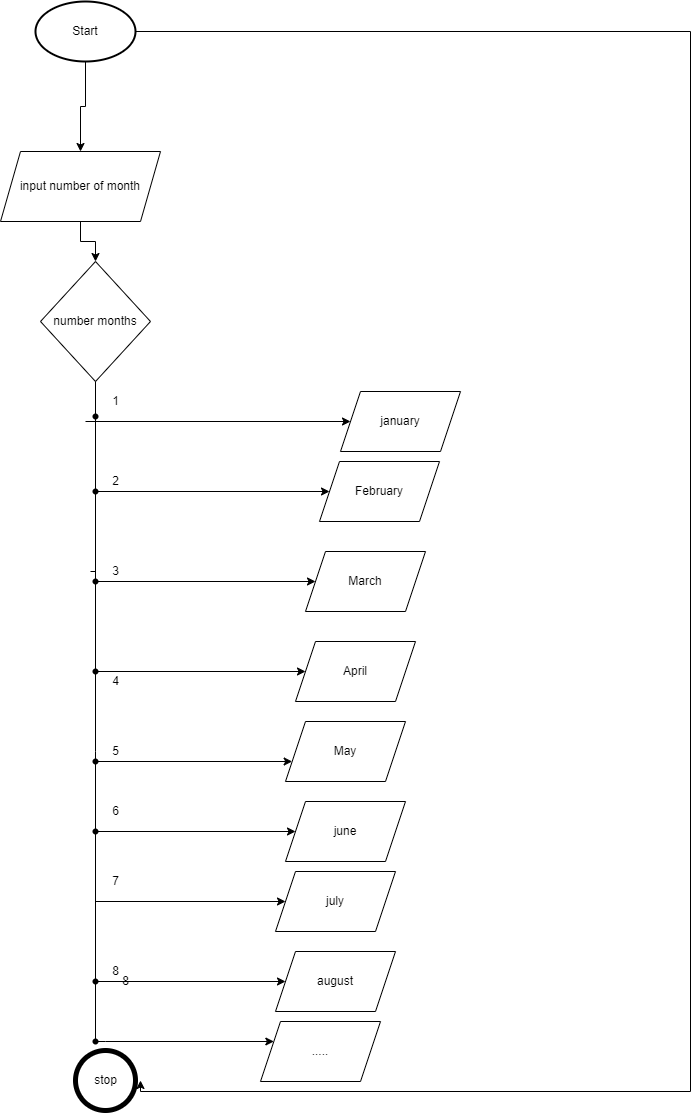

The diagram above was exported from draw.io. Its source (the exported page's mxGraphModel, read from the mxfile embedded in the PNG):
<mxGraphModel dx="1714" dy="886" grid="1" gridSize="10" guides="1" tooltips="1" connect="1" arrows="1" fold="1" page="1" pageScale="1" pageWidth="827" pageHeight="1169" math="0" shadow="0">
  <root>
    <mxCell id="0" />
    <mxCell id="1" parent="0" />
    <mxCell id="108" style="edgeStyle=orthogonalEdgeStyle;rounded=0;html=1;entryX=0.5;entryY=0;entryDx=0;entryDy=0;" parent="1" source="109" target="110" edge="1">
      <mxGeometry relative="1" as="geometry" />
    </mxCell>
    <mxCell id="109" value="input number of month" style="shape=parallelogram;perimeter=parallelogramPerimeter;whiteSpace=wrap;html=1;fixedSize=1;" parent="1" vertex="1">
      <mxGeometry x="90" y="210" width="160" height="70" as="geometry" />
    </mxCell>
    <mxCell id="110" value="number months" style="rhombus;whiteSpace=wrap;html=1;" parent="1" vertex="1">
      <mxGeometry x="130" y="320" width="110" height="120" as="geometry" />
    </mxCell>
    <mxCell id="112" value="February" style="shape=parallelogram;perimeter=parallelogramPerimeter;whiteSpace=wrap;html=1;fixedSize=1;" parent="1" vertex="1">
      <mxGeometry x="409" y="520" width="120" height="60" as="geometry" />
    </mxCell>
    <mxCell id="114" value="May" style="shape=parallelogram;perimeter=parallelogramPerimeter;whiteSpace=wrap;html=1;fixedSize=1;" parent="1" vertex="1">
      <mxGeometry x="375" y="780" width="120" height="60" as="geometry" />
    </mxCell>
    <mxCell id="116" value="April" style="shape=parallelogram;perimeter=parallelogramPerimeter;whiteSpace=wrap;html=1;fixedSize=1;" parent="1" vertex="1">
      <mxGeometry x="385" y="700" width="120" height="60" as="geometry" />
    </mxCell>
    <mxCell id="118" value="March" style="shape=parallelogram;perimeter=parallelogramPerimeter;whiteSpace=wrap;html=1;fixedSize=1;" parent="1" vertex="1">
      <mxGeometry x="395" y="610" width="120" height="60" as="geometry" />
    </mxCell>
    <mxCell id="119" value="january" style="shape=parallelogram;perimeter=parallelogramPerimeter;whiteSpace=wrap;html=1;fixedSize=1;" parent="1" vertex="1">
      <mxGeometry x="430" y="450" width="120" height="60" as="geometry" />
    </mxCell>
    <mxCell id="120" value="" style="ellipse;whiteSpace=wrap;html=1;" parent="1" vertex="1">
      <mxGeometry x="165" y="460" width="20" as="geometry" />
    </mxCell>
    <mxCell id="121" style="edgeStyle=orthogonalEdgeStyle;rounded=0;html=1;entryX=0;entryY=0.5;entryDx=0;entryDy=0;" parent="1" source="122" target="119" edge="1">
      <mxGeometry relative="1" as="geometry">
        <Array as="points">
          <mxPoint x="435" y="480" />
        </Array>
      </mxGeometry>
    </mxCell>
    <mxCell id="122" value="" style="ellipse;whiteSpace=wrap;html=1;" parent="1" vertex="1">
      <mxGeometry x="175" y="470" height="10" as="geometry" />
    </mxCell>
    <mxCell id="123" value="1" style="text;html=1;align=center;verticalAlign=middle;resizable=0;points=[];autosize=1;strokeColor=none;fillColor=none;" parent="1" vertex="1">
      <mxGeometry x="195" y="450" width="20" height="20" as="geometry" />
    </mxCell>
    <mxCell id="124" style="edgeStyle=orthogonalEdgeStyle;rounded=0;html=1;" parent="1" source="125" target="112" edge="1">
      <mxGeometry relative="1" as="geometry">
        <Array as="points">
          <mxPoint x="185" y="550" />
        </Array>
      </mxGeometry>
    </mxCell>
    <mxCell id="125" value="" style="ellipse;whiteSpace=wrap;html=1;" parent="1" vertex="1">
      <mxGeometry x="185" y="570" height="20" as="geometry" />
    </mxCell>
    <mxCell id="126" value="" style="ellipse;whiteSpace=wrap;html=1;aspect=fixed;" parent="1" vertex="1">
      <mxGeometry x="185" y="695" as="geometry" />
    </mxCell>
    <mxCell id="127" value="3" style="text;html=1;align=center;verticalAlign=middle;resizable=0;points=[];autosize=1;strokeColor=none;fillColor=none;" parent="1" vertex="1">
      <mxGeometry x="195" y="620" width="20" height="20" as="geometry" />
    </mxCell>
    <mxCell id="128" value="2" style="text;html=1;align=center;verticalAlign=middle;resizable=0;points=[];autosize=1;strokeColor=none;fillColor=none;" parent="1" vertex="1">
      <mxGeometry x="195" y="530" width="20" height="20" as="geometry" />
    </mxCell>
    <mxCell id="129" style="edgeStyle=orthogonalEdgeStyle;rounded=0;html=1;entryX=0;entryY=0.5;entryDx=0;entryDy=0;" parent="1" source="130" target="116" edge="1">
      <mxGeometry relative="1" as="geometry">
        <Array as="points">
          <mxPoint x="185" y="730" />
        </Array>
      </mxGeometry>
    </mxCell>
    <mxCell id="130" value="" style="shape=waypoint;sketch=0;size=6;pointerEvents=1;points=[];fillColor=none;resizable=0;rotatable=0;perimeter=centerPerimeter;snapToPoint=1;" parent="1" vertex="1">
      <mxGeometry x="165" y="710" width="40" height="40" as="geometry" />
    </mxCell>
    <mxCell id="131" value="4" style="text;html=1;align=center;verticalAlign=middle;resizable=0;points=[];autosize=1;strokeColor=none;fillColor=none;" parent="1" vertex="1">
      <mxGeometry x="195" y="730" width="20" height="20" as="geometry" />
    </mxCell>
    <mxCell id="132" style="edgeStyle=orthogonalEdgeStyle;rounded=0;html=1;entryX=0;entryY=0.5;entryDx=0;entryDy=0;" parent="1" source="133" target="118" edge="1">
      <mxGeometry relative="1" as="geometry">
        <Array as="points">
          <mxPoint x="405" y="640" />
        </Array>
      </mxGeometry>
    </mxCell>
    <mxCell id="133" value="" style="shape=waypoint;sketch=0;size=6;pointerEvents=1;points=[];fillColor=none;resizable=0;rotatable=0;perimeter=centerPerimeter;snapToPoint=1;" parent="1" vertex="1">
      <mxGeometry x="165" y="620" width="40" height="40" as="geometry" />
    </mxCell>
    <mxCell id="134" value="" style="edgeStyle=orthogonalEdgeStyle;rounded=0;html=1;endArrow=none;startArrow=none;" parent="1" source="135" target="133" edge="1">
      <mxGeometry relative="1" as="geometry">
        <mxPoint x="170" y="1182" as="targetPoint" />
        <mxPoint x="185" y="440" as="sourcePoint" />
        <Array as="points" />
      </mxGeometry>
    </mxCell>
    <mxCell id="135" value="" style="shape=waypoint;sketch=0;size=6;pointerEvents=1;points=[];fillColor=none;resizable=0;rotatable=0;perimeter=centerPerimeter;snapToPoint=1;" parent="1" vertex="1">
      <mxGeometry x="165" y="530" width="40" height="40" as="geometry" />
    </mxCell>
    <mxCell id="136" value="" style="edgeStyle=orthogonalEdgeStyle;rounded=0;html=1;endArrow=none;" parent="1" source="110" target="135" edge="1">
      <mxGeometry relative="1" as="geometry">
        <mxPoint x="185" y="695" as="targetPoint" />
        <mxPoint x="185" y="440" as="sourcePoint" />
        <Array as="points" />
      </mxGeometry>
    </mxCell>
    <mxCell id="137" value="" style="shape=waypoint;sketch=0;size=6;pointerEvents=1;points=[];fillColor=none;resizable=0;rotatable=0;perimeter=centerPerimeter;snapToPoint=1;" parent="1" vertex="1">
      <mxGeometry x="165" y="455" width="40" height="40" as="geometry" />
    </mxCell>
    <mxCell id="138" style="edgeStyle=orthogonalEdgeStyle;rounded=0;html=1;" parent="1" source="139" target="114" edge="1">
      <mxGeometry relative="1" as="geometry">
        <Array as="points">
          <mxPoint x="185" y="820" />
        </Array>
      </mxGeometry>
    </mxCell>
    <mxCell id="139" value="" style="shape=waypoint;sketch=0;size=6;pointerEvents=1;points=[];fillColor=none;resizable=0;rotatable=0;perimeter=centerPerimeter;snapToPoint=1;" parent="1" vertex="1">
      <mxGeometry x="165" y="800" width="40" height="40" as="geometry" />
    </mxCell>
    <mxCell id="140" value="" style="edgeStyle=orthogonalEdgeStyle;rounded=0;html=1;startArrow=none;endArrow=none;" parent="1" target="139" edge="1">
      <mxGeometry relative="1" as="geometry">
        <mxPoint x="170" y="1182" as="targetPoint" />
        <mxPoint x="180" y="630" as="sourcePoint" />
        <Array as="points">
          <mxPoint x="185" y="810" />
          <mxPoint x="185" y="810" />
        </Array>
      </mxGeometry>
    </mxCell>
    <mxCell id="141" value="5" style="text;html=1;align=center;verticalAlign=middle;resizable=0;points=[];autosize=1;strokeColor=none;fillColor=none;" parent="1" vertex="1">
      <mxGeometry x="195" y="800" width="20" height="20" as="geometry" />
    </mxCell>
    <mxCell id="143" value="june" style="shape=parallelogram;perimeter=parallelogramPerimeter;whiteSpace=wrap;html=1;fixedSize=1;" parent="1" vertex="1">
      <mxGeometry x="375" y="860" width="120" height="60" as="geometry" />
    </mxCell>
    <mxCell id="145" value="july" style="shape=parallelogram;perimeter=parallelogramPerimeter;whiteSpace=wrap;html=1;fixedSize=1;" parent="1" vertex="1">
      <mxGeometry x="365" y="930" width="120" height="60" as="geometry" />
    </mxCell>
    <mxCell id="146" style="edgeStyle=orthogonalEdgeStyle;rounded=0;html=1;entryX=0;entryY=0.5;entryDx=0;entryDy=0;" parent="1" source="152" target="145" edge="1">
      <mxGeometry relative="1" as="geometry">
        <Array as="points">
          <mxPoint x="185" y="960" />
        </Array>
      </mxGeometry>
    </mxCell>
    <mxCell id="147" value="7" style="text;html=1;align=center;verticalAlign=middle;resizable=0;points=[];autosize=1;strokeColor=none;fillColor=none;" parent="1" vertex="1">
      <mxGeometry x="195" y="930" width="20" height="20" as="geometry" />
    </mxCell>
    <mxCell id="148" style="edgeStyle=orthogonalEdgeStyle;rounded=0;html=1;entryX=0;entryY=0.5;entryDx=0;entryDy=0;" parent="1" source="149" target="143" edge="1">
      <mxGeometry relative="1" as="geometry">
        <Array as="points">
          <mxPoint x="185" y="890" />
        </Array>
      </mxGeometry>
    </mxCell>
    <mxCell id="149" value="" style="shape=waypoint;sketch=0;size=6;pointerEvents=1;points=[];fillColor=none;resizable=0;rotatable=0;perimeter=centerPerimeter;snapToPoint=1;" parent="1" vertex="1">
      <mxGeometry x="165" y="870" width="40" height="40" as="geometry" />
    </mxCell>
    <mxCell id="150" value="" style="edgeStyle=orthogonalEdgeStyle;rounded=0;html=1;startArrow=none;endArrow=none;" parent="1" source="139" target="149" edge="1">
      <mxGeometry relative="1" as="geometry">
        <mxPoint x="185" y="1290" as="targetPoint" />
        <mxPoint x="185" y="930" as="sourcePoint" />
        <Array as="points" />
      </mxGeometry>
    </mxCell>
    <mxCell id="151" style="edgeStyle=orthogonalEdgeStyle;rounded=0;html=1;" parent="1" source="152" target="156" edge="1">
      <mxGeometry relative="1" as="geometry" />
    </mxCell>
    <mxCell id="152" value="" style="shape=waypoint;sketch=0;size=6;pointerEvents=1;points=[];fillColor=none;resizable=0;rotatable=0;perimeter=centerPerimeter;snapToPoint=1;" parent="1" vertex="1">
      <mxGeometry x="165" y="1020" width="40" height="40" as="geometry" />
    </mxCell>
    <mxCell id="153" value="" style="edgeStyle=orthogonalEdgeStyle;rounded=0;html=1;startArrow=none;endArrow=none;" parent="1" source="149" target="152" edge="1">
      <mxGeometry relative="1" as="geometry">
        <mxPoint x="185" y="1290" as="targetPoint" />
        <mxPoint x="185" y="1030" as="sourcePoint" />
        <Array as="points" />
      </mxGeometry>
    </mxCell>
    <mxCell id="154" value="6" style="text;html=1;align=center;verticalAlign=middle;resizable=0;points=[];autosize=1;strokeColor=none;fillColor=none;" parent="1" vertex="1">
      <mxGeometry x="195" y="860" width="20" height="20" as="geometry" />
    </mxCell>
    <mxCell id="156" value="august" style="shape=parallelogram;perimeter=parallelogramPerimeter;whiteSpace=wrap;html=1;fixedSize=1;" parent="1" vertex="1">
      <mxGeometry x="365" y="1010" width="120" height="60" as="geometry" />
    </mxCell>
    <mxCell id="157" value="8" style="text;html=1;align=center;verticalAlign=middle;resizable=0;points=[];autosize=1;strokeColor=none;fillColor=none;" parent="1" vertex="1">
      <mxGeometry x="195" y="1020" width="20" height="20" as="geometry" />
    </mxCell>
    <mxCell id="161" style="edgeStyle=orthogonalEdgeStyle;rounded=0;html=1;" parent="1" source="160" target="109" edge="1">
      <mxGeometry relative="1" as="geometry" />
    </mxCell>
    <mxCell id="176" style="edgeStyle=orthogonalEdgeStyle;rounded=0;html=1;" parent="1" source="160" edge="1">
      <mxGeometry relative="1" as="geometry">
        <mxPoint x="230" y="1139" as="targetPoint" />
        <Array as="points">
          <mxPoint x="780" y="90" />
          <mxPoint x="780" y="1150" />
          <mxPoint x="230" y="1150" />
        </Array>
      </mxGeometry>
    </mxCell>
    <mxCell id="160" value="Start" style="strokeWidth=2;html=1;shape=mxgraph.flowchart.start_1;whiteSpace=wrap;" parent="1" vertex="1">
      <mxGeometry x="125" y="60" width="100" height="60" as="geometry" />
    </mxCell>
    <mxCell id="168" style="edgeStyle=orthogonalEdgeStyle;rounded=0;html=1;" parent="1" source="169" target="170" edge="1">
      <mxGeometry relative="1" as="geometry">
        <Array as="points">
          <mxPoint x="195" y="1100" />
          <mxPoint x="435" y="1100" />
        </Array>
      </mxGeometry>
    </mxCell>
    <mxCell id="170" value="....." style="shape=parallelogram;perimeter=parallelogramPerimeter;whiteSpace=wrap;html=1;fixedSize=1;" parent="1" vertex="1">
      <mxGeometry x="350" y="1080" width="120" height="60" as="geometry" />
    </mxCell>
    <mxCell id="171" value="8" style="text;html=1;align=center;verticalAlign=middle;resizable=0;points=[];autosize=1;strokeColor=none;fillColor=none;" parent="1" vertex="1">
      <mxGeometry x="205" y="1030" width="20" height="20" as="geometry" />
    </mxCell>
    <mxCell id="169" value="" style="shape=waypoint;sketch=0;size=6;pointerEvents=1;points=[];fillColor=none;resizable=0;rotatable=0;perimeter=centerPerimeter;snapToPoint=1;" parent="1" vertex="1">
      <mxGeometry x="165" y="1080" width="40" height="40" as="geometry" />
    </mxCell>
    <mxCell id="172" value="" style="edgeStyle=orthogonalEdgeStyle;rounded=0;html=1;entryDx=0;entryDy=0;endArrow=none;" parent="1" source="152" target="169" edge="1">
      <mxGeometry relative="1" as="geometry">
        <mxPoint x="185" y="1040" as="sourcePoint" />
        <mxPoint x="225" y="1100" as="targetPoint" />
        <Array as="points" />
      </mxGeometry>
    </mxCell>
    <mxCell id="173" value="stop" style="shape=ellipse;html=1;dashed=0;whitespace=wrap;aspect=fixed;strokeWidth=5;perimeter=ellipsePerimeter;" parent="1" vertex="1">
      <mxGeometry x="165" y="1109" width="60" height="60" as="geometry" />
    </mxCell>
  </root>
</mxGraphModel>